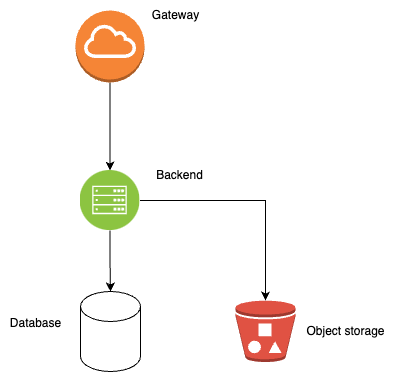

The diagram above was exported from draw.io. Its source (the exported page's mxGraphModel, read from the mxfile embedded in the PNG):
<mxGraphModel dx="972" dy="655" grid="1" gridSize="10" guides="1" tooltips="1" connect="1" arrows="1" fold="1" page="1" pageScale="1" pageWidth="827" pageHeight="1169" math="0" shadow="0">
  <root>
    <mxCell id="0" />
    <mxCell id="1" parent="0" />
    <mxCell id="K_aMaUtUw6xG3MTdi2_5-6" style="edgeStyle=orthogonalEdgeStyle;rounded=0;orthogonalLoop=1;jettySize=auto;html=1;entryX=0.5;entryY=0;entryDx=0;entryDy=0;" edge="1" parent="1" source="K_aMaUtUw6xG3MTdi2_5-1" target="K_aMaUtUw6xG3MTdi2_5-3">
      <mxGeometry relative="1" as="geometry" />
    </mxCell>
    <mxCell id="K_aMaUtUw6xG3MTdi2_5-1" value="" style="outlineConnect=0;dashed=0;verticalLabelPosition=bottom;verticalAlign=top;align=center;html=1;shape=mxgraph.aws3.internet_gateway;fillColor=#F58536;gradientColor=none;" vertex="1" parent="1">
      <mxGeometry x="370" y="130" width="69" height="72" as="geometry" />
    </mxCell>
    <mxCell id="K_aMaUtUw6xG3MTdi2_5-2" value="Gateway" style="text;html=1;align=center;verticalAlign=middle;resizable=0;points=[];autosize=1;strokeColor=none;fillColor=none;" vertex="1" parent="1">
      <mxGeometry x="434.5" y="120" width="70" height="30" as="geometry" />
    </mxCell>
    <mxCell id="K_aMaUtUw6xG3MTdi2_5-3" value="" style="image;aspect=fixed;perimeter=ellipsePerimeter;html=1;align=center;shadow=0;dashed=0;fontColor=#4277BB;labelBackgroundColor=default;fontSize=12;spacingTop=3;image=img/lib/ibm/infrastructure/mobile_backend.svg;" vertex="1" parent="1">
      <mxGeometry x="374.5" y="290" width="60" height="60" as="geometry" />
    </mxCell>
    <mxCell id="K_aMaUtUw6xG3MTdi2_5-4" value="Backend" style="text;html=1;align=center;verticalAlign=middle;resizable=0;points=[];autosize=1;strokeColor=none;fillColor=none;" vertex="1" parent="1">
      <mxGeometry x="439" y="280" width="70" height="30" as="geometry" />
    </mxCell>
    <mxCell id="K_aMaUtUw6xG3MTdi2_5-11" value="" style="outlineConnect=0;dashed=0;verticalLabelPosition=bottom;verticalAlign=top;align=center;html=1;shape=mxgraph.aws3.bucket_with_objects;fillColor=#E05243;gradientColor=none;" vertex="1" parent="1">
      <mxGeometry x="530" y="420" width="60" height="61.5" as="geometry" />
    </mxCell>
    <mxCell id="K_aMaUtUw6xG3MTdi2_5-12" value="" style="shape=cylinder3;whiteSpace=wrap;html=1;boundedLbl=1;backgroundOutline=1;size=15;" vertex="1" parent="1">
      <mxGeometry x="375" y="411" width="60" height="80" as="geometry" />
    </mxCell>
    <mxCell id="K_aMaUtUw6xG3MTdi2_5-13" style="edgeStyle=orthogonalEdgeStyle;rounded=0;orthogonalLoop=1;jettySize=auto;html=1;entryX=0.5;entryY=0;entryDx=0;entryDy=0;entryPerimeter=0;" edge="1" parent="1" source="K_aMaUtUw6xG3MTdi2_5-3" target="K_aMaUtUw6xG3MTdi2_5-12">
      <mxGeometry relative="1" as="geometry" />
    </mxCell>
    <mxCell id="K_aMaUtUw6xG3MTdi2_5-14" style="edgeStyle=orthogonalEdgeStyle;rounded=0;orthogonalLoop=1;jettySize=auto;html=1;entryX=0.5;entryY=0;entryDx=0;entryDy=0;entryPerimeter=0;" edge="1" parent="1" source="K_aMaUtUw6xG3MTdi2_5-3" target="K_aMaUtUw6xG3MTdi2_5-11">
      <mxGeometry relative="1" as="geometry" />
    </mxCell>
    <mxCell id="K_aMaUtUw6xG3MTdi2_5-15" value="Object storage" style="text;html=1;align=center;verticalAlign=middle;resizable=0;points=[];autosize=1;strokeColor=none;fillColor=none;" vertex="1" parent="1">
      <mxGeometry x="590" y="435.75" width="100" height="30" as="geometry" />
    </mxCell>
    <mxCell id="K_aMaUtUw6xG3MTdi2_5-16" value="Database" style="text;html=1;align=center;verticalAlign=middle;resizable=0;points=[];autosize=1;strokeColor=none;fillColor=none;" vertex="1" parent="1">
      <mxGeometry x="295" y="428" width="70" height="30" as="geometry" />
    </mxCell>
  </root>
</mxGraphModel>